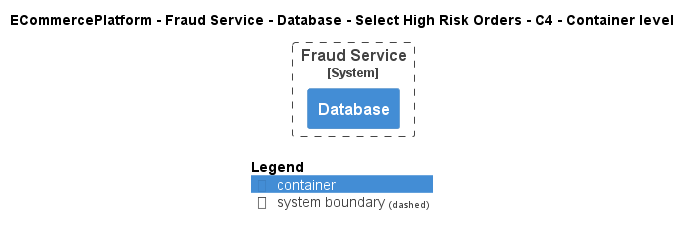

The diagram above was rendered by PlantUML. Its source (embedded in the PNG):
@startuml
!pragma layout smetana
!include ..\..\..\..\..\..\..\.c4s\C4_Container.puml

AddElementTag("c4interflow:lifecycle:new", $bgColor=green, $fontColor=#ffffff, $borderColor=green, $shadowing="False")
AddElementTag("c4interflow:lifecycle:changed", $bgColor=orange, $fontColor=#ffffff, $borderColor=orange, $shadowing="False")
AddElementTag("c4interflow:lifecycle:removed", $bgColor=red, $fontColor=#ffffff, $borderColor=red, $shadowing="False")

AddRelTag("c4interflow:lifecycle:new", $textColor=green, $lineColor=green)
AddRelTag("c4interflow:lifecycle:changed", $textColor=orange, $lineColor=orange)
AddRelTag("c4interflow:lifecycle:removed", $textColor=red, $lineColor=red)

SHOW_PERSON_PORTRAIT()
LAYOUT_TOP_DOWN()

skinparam linetype polyline

title ECommercePlatform - Fraud Service - Database - Select High Risk Orders - C4 - Container level


System_Boundary(ECommercePlatform.SoftwareSystems.FraudService, "Fraud Service") {
    Container(ECommercePlatform.SoftwareSystems.FraudService.Containers.Database, "Database", "", "")
}



SHOW_LEGEND()
@enduml